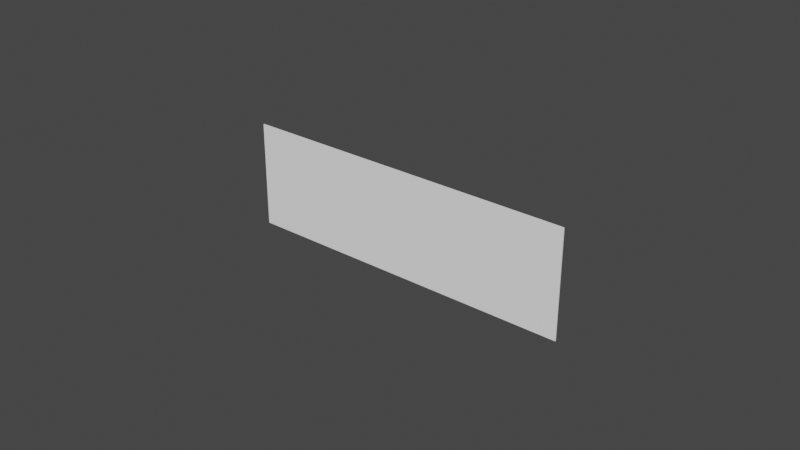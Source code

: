 # Source: der-regla-producto.blend  (saved by Blender 3.1.7; exported with 4.5.12 LTS)
import bpy
from mathutils import Matrix  # noqa: F401  (used for matrix-valued properties, if any)

bpy.ops.wm.read_factory_settings(use_empty=True)
scene = bpy.context.scene
scene.name = 'Scene'

# ---- collections
col_collection = bpy.data.collections.new('Collection'); scene.collection.children.link(col_collection)

# ---- materials (node trees are filled in below, after node groups)
mat_colorblanco_002 = bpy.data.materials.new('colorBlanco.002')
mat_colorblanco_002.use_transparent_shadow = False
mat_material_002 = bpy.data.materials.new('Material.002')
mat_material_002.use_transparent_shadow = False

# ---- material node trees
mat_colorblanco_002.use_nodes = True; mat_colorblanco_002.node_tree.nodes.clear()
_N = mat_colorblanco_002.node_tree.nodes; _L = mat_colorblanco_002.node_tree.links
n0 = _N.new('ShaderNodeBsdfPrincipled'); n0.name = 'Principled BSDF'; n0.location = (10, 300)
n0.distribution = 'GGX'
n0.subsurface_method = 'RANDOM_WALK_SKIN'
n0.inputs[0].default_value = (1.0, 1.0, 1.0, 0.0)
n0.inputs[3].default_value = 1.45
n0.inputs[27].default_value = (0.0, 0.0, 0.0, 1.0)
n0.inputs[28].default_value = 1.0
n1 = _N.new('ShaderNodeOutputMaterial'); n1.name = 'Material Output'; n1.location = (300, 300)
_L.new(n0.outputs[0], n1.inputs[0])
n1.is_active_output = True
mat_material_002.use_nodes = True; mat_material_002.node_tree.nodes.clear()
_N = mat_material_002.node_tree.nodes; _L = mat_material_002.node_tree.links
n0 = _N.new('ShaderNodeBsdfPrincipled'); n0.name = 'Principled BSDF'; n0.location = (10, 300)
n0.distribution = 'GGX'
n0.subsurface_method = 'RANDOM_WALK_SKIN'
n0.inputs[0].default_value = (0.0, 0.0, 0.0, 1.0)
n0.inputs[3].default_value = 1.45
n0.inputs[27].default_value = (0.0, 0.0, 0.0, 1.0)
n0.inputs[28].default_value = 1.0
n1 = _N.new('ShaderNodeOutputMaterial'); n1.name = 'Material Output'; n1.location = (300, 300)
_L.new(n0.outputs[0], n1.inputs[0])
n1.is_active_output = True

# ---- world
world_world = bpy.data.worlds.new('World'); scene.world = world_world
world_world.use_nodes = True; world_world.node_tree.nodes.clear()
_N = world_world.node_tree.nodes; _L = world_world.node_tree.links
n0 = _N.new('ShaderNodeOutputWorld'); n0.name = 'World Output'; n0.location = (300, 300)
n1 = _N.new('ShaderNodeBackground'); n1.name = 'Background'; n1.location = (10, 300)
n1.inputs[0].default_value = (0.05088, 0.05088, 0.05088, 1.0)
_L.new(n1.outputs[0], n0.inputs[0])
n0.is_active_output = True
world_world.color = (0.05088, 0.05088, 0.05088)
world_world.use_sun_shadow = False
world_world.sun_shadow_jitter_overblur = 0.0

# ---- meshes
me_cubo_005 = bpy.data.meshes.new('Cubo.005')
me_cubo_005.from_pydata([(0.1103, 0.00856, -0.00152), (0.1103, 0.00856, 0.002442), (0.1103, -0.009889, -0.00152), (0.1103, -0.009889, 0.002442), (-0.1293, 0.00856, -0.00152), (-0.1293, 0.00856, 0.002442), (-0.1293, -0.009889, -0.00152), (-0.1293, -0.009889, 0.002442)], [], [(0, 1, 3, 2), (2, 3, 7, 6), (6, 7, 5, 4), (4, 5, 1, 0), (2, 6, 4, 0), (7, 3, 1, 5)])
_uv = me_cubo_005.uv_layers.new(name='MapaUV')
_uv.uv.foreach_set('vector', [0.375, 0.0, 0.625, 0.0, 0.625, 0.25, 0.375, 0.25, 0.375, 0.25, 0.625, 0.25, 0.625, 0.5, 0.375, 0.5, 0.375, 0.5, 0.625, 0.5, 0.625, 0.75, 0.375, 0.75, 0.375, 0.75, 0.625, 0.75, 0.625, 1.0, 0.375, 1.0, 0.125, 0.5, 0.375, 0.5, 0.375, 0.75, 0.125, 0.75, 0.625, 0.5, 0.875, 0.5, 0.875, 0.75, 0.625, 0.75])
me_cubo_005.materials.append(mat_colorblanco_002)
me_cubo_005.use_remesh_fix_poles = True
me_cubo_005.use_remesh_preserve_attributes = False
me_cubo_005.update()

# ---- curves / text
txt_text_001 = bpy.data.curves.new('Text.001', 'FONT')
txt_text_001.dimensions = '2D'
txt_text_001.body = "Derivada del producto\n\nLa derivada del producto de dos funciones f(x) y g(x) es la suma \nde la derivada de la primera función por la segunda sin derivar, \nmas la primera sin derivar por la derivada de la segunda función.\nLa fórmula es la siguiente:\n\nz'(x) = f'(x) * g(x) + f(x)  * g'(x)"
txt_text_001.materials.append(mat_material_002)
txt_text_001.align_x = 'CENTER'

# ---- objects
ob_cubo_005 = bpy.data.objects.new('Cubo.005', me_cubo_005)
ob_text_025 = bpy.data.objects.new('Text.025', txt_text_001)

# ---- transforms, parenting, visibility, modifiers, constraints
ob_cubo_005.location = (-0.01833, -0.008673, 0.9574)
ob_cubo_005.rotation_euler = (3.74e-06, 1.572, 3.921e-06)
ob_cubo_005.scale = (6.339, 0.4734, 327.8)
_m = ob_cubo_005.modifiers.new('Solidify', 'SOLIDIFY')
_m.offset = 1.0
ob_text_025.location = (0.1425, 0.0, 1.627)
ob_text_025.rotation_euler = (1.571, -0.0, -3.142)
ob_text_025.scale = (0.1744, 0.1744, 0.1744)

# ---- collection membership
col_collection.objects.link(ob_cubo_005)
col_collection.objects.link(ob_text_025)

# ---- scene / render settings (as saved in the file)
scene.frame_start = 1; scene.frame_end = 250; scene.frame_set(0)
scene.render.engine = 'BLENDER_EEVEE_NEXT'
scene.cycles.sampling_pattern = 'TABULATED_SOBOL'
scene.cycles.use_light_tree = False
scene.view_settings.view_transform = 'Filmic'
bpy.context.view_layer.update()

# ---- added for rendering (the .blend has no active camera and no usable light): camera, sun
cam_auto = bpy.data.cameras.new('AutoCamera')
cam_auto.lens = 50.0
cam_auto.sensor_width = 36.0
cam_auto.clip_end = 1000.0
ob_auto_camera = bpy.data.objects.new('AutoCamera', cam_auto)
scene.collection.objects.link(ob_auto_camera)
ob_auto_camera.location = (8.6591, -10.2227, 7.82724)
ob_auto_camera.rotation_euler = (1.09748, -7.21219e-08, 0.694738)
scene.camera = ob_auto_camera
light_auto_sun = bpy.data.lights.new('AutoSun', 'SUN')
light_auto_sun.energy = 3.0
light_auto_sun.angle = 0.0523599
ob_auto_sun = bpy.data.objects.new('AutoSun', light_auto_sun)
scene.collection.objects.link(ob_auto_sun)
ob_auto_sun.rotation_euler = (0.872665, 0.174533, 0.523599)
bpy.context.view_layer.update()
